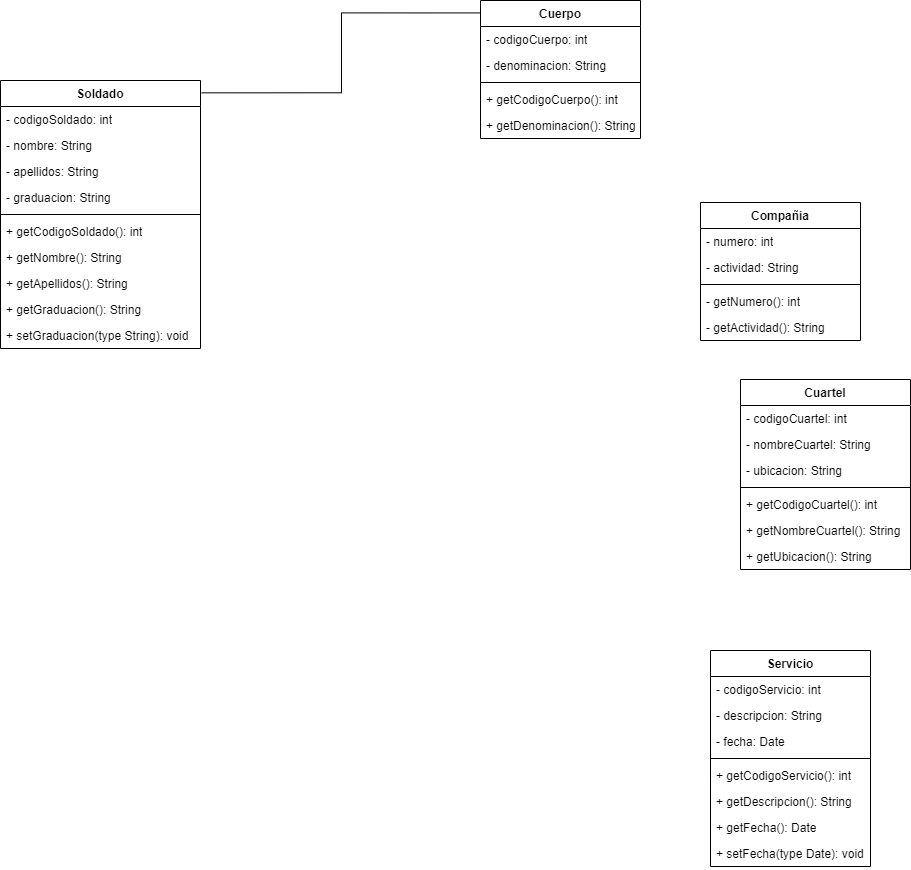

The diagram above was exported from draw.io. Its source (the exported page's mxGraphModel, read from the mxfile embedded in the PNG):
<mxGraphModel dx="1877" dy="1760" grid="1" gridSize="10" guides="1" tooltips="1" connect="1" arrows="1" fold="1" page="1" pageScale="1" pageWidth="827" pageHeight="1169" background="#ffffff" math="0" shadow="0">
  <root>
    <mxCell id="0" />
    <mxCell id="1" parent="0" />
    <mxCell id="PpWsyIpX_qgF2IGkZaWw-49" style="edgeStyle=orthogonalEdgeStyle;rounded=0;orthogonalLoop=1;jettySize=auto;html=1;exitX=1.006;exitY=0.046;exitDx=0;exitDy=0;entryX=0.003;entryY=0.09;entryDx=0;entryDy=0;endArrow=none;endFill=0;exitPerimeter=0;entryPerimeter=0;" edge="1" parent="1" source="PpWsyIpX_qgF2IGkZaWw-1" target="PpWsyIpX_qgF2IGkZaWw-21">
      <mxGeometry relative="1" as="geometry">
        <Array as="points">
          <mxPoint x="261" y="-148" />
        </Array>
      </mxGeometry>
    </mxCell>
    <mxCell id="PpWsyIpX_qgF2IGkZaWw-1" value="Soldado" style="swimlane;fontStyle=1;align=center;verticalAlign=top;childLayout=stackLayout;horizontal=1;startSize=26;horizontalStack=0;resizeParent=1;resizeParentMax=0;resizeLast=0;collapsible=1;marginBottom=0;whiteSpace=wrap;html=1;" vertex="1" parent="1">
      <mxGeometry x="-80" y="-80" width="200" height="268" as="geometry" />
    </mxCell>
    <mxCell id="PpWsyIpX_qgF2IGkZaWw-2" value="- codigoSoldado: int" style="text;strokeColor=none;fillColor=none;align=left;verticalAlign=top;spacingLeft=4;spacingRight=4;overflow=hidden;rotatable=0;points=[[0,0.5],[1,0.5]];portConstraint=eastwest;whiteSpace=wrap;html=1;" vertex="1" parent="PpWsyIpX_qgF2IGkZaWw-1">
      <mxGeometry y="26" width="200" height="26" as="geometry" />
    </mxCell>
    <mxCell id="PpWsyIpX_qgF2IGkZaWw-6" value="- nombre: String" style="text;strokeColor=none;fillColor=none;align=left;verticalAlign=top;spacingLeft=4;spacingRight=4;overflow=hidden;rotatable=0;points=[[0,0.5],[1,0.5]];portConstraint=eastwest;whiteSpace=wrap;html=1;" vertex="1" parent="PpWsyIpX_qgF2IGkZaWw-1">
      <mxGeometry y="52" width="200" height="26" as="geometry" />
    </mxCell>
    <mxCell id="PpWsyIpX_qgF2IGkZaWw-5" value="- apellidos: String" style="text;strokeColor=none;fillColor=none;align=left;verticalAlign=top;spacingLeft=4;spacingRight=4;overflow=hidden;rotatable=0;points=[[0,0.5],[1,0.5]];portConstraint=eastwest;whiteSpace=wrap;html=1;" vertex="1" parent="PpWsyIpX_qgF2IGkZaWw-1">
      <mxGeometry y="78" width="200" height="26" as="geometry" />
    </mxCell>
    <mxCell id="PpWsyIpX_qgF2IGkZaWw-7" value="- graduacion: String" style="text;strokeColor=none;fillColor=none;align=left;verticalAlign=top;spacingLeft=4;spacingRight=4;overflow=hidden;rotatable=0;points=[[0,0.5],[1,0.5]];portConstraint=eastwest;whiteSpace=wrap;html=1;" vertex="1" parent="PpWsyIpX_qgF2IGkZaWw-1">
      <mxGeometry y="104" width="200" height="26" as="geometry" />
    </mxCell>
    <mxCell id="PpWsyIpX_qgF2IGkZaWw-3" value="" style="line;strokeWidth=1;fillColor=none;align=left;verticalAlign=middle;spacingTop=-1;spacingLeft=3;spacingRight=3;rotatable=0;labelPosition=right;points=[];portConstraint=eastwest;strokeColor=inherit;" vertex="1" parent="PpWsyIpX_qgF2IGkZaWw-1">
      <mxGeometry y="130" width="200" height="8" as="geometry" />
    </mxCell>
    <mxCell id="PpWsyIpX_qgF2IGkZaWw-4" value="+ getCodigoSoldado(): int" style="text;strokeColor=none;fillColor=none;align=left;verticalAlign=top;spacingLeft=4;spacingRight=4;overflow=hidden;rotatable=0;points=[[0,0.5],[1,0.5]];portConstraint=eastwest;whiteSpace=wrap;html=1;" vertex="1" parent="PpWsyIpX_qgF2IGkZaWw-1">
      <mxGeometry y="138" width="200" height="26" as="geometry" />
    </mxCell>
    <mxCell id="PpWsyIpX_qgF2IGkZaWw-14" value="+ getNombre(): String" style="text;strokeColor=none;fillColor=none;align=left;verticalAlign=top;spacingLeft=4;spacingRight=4;overflow=hidden;rotatable=0;points=[[0,0.5],[1,0.5]];portConstraint=eastwest;whiteSpace=wrap;html=1;" vertex="1" parent="PpWsyIpX_qgF2IGkZaWw-1">
      <mxGeometry y="164" width="200" height="26" as="geometry" />
    </mxCell>
    <mxCell id="PpWsyIpX_qgF2IGkZaWw-16" value="+ getApellidos(): String" style="text;strokeColor=none;fillColor=none;align=left;verticalAlign=top;spacingLeft=4;spacingRight=4;overflow=hidden;rotatable=0;points=[[0,0.5],[1,0.5]];portConstraint=eastwest;whiteSpace=wrap;html=1;" vertex="1" parent="PpWsyIpX_qgF2IGkZaWw-1">
      <mxGeometry y="190" width="200" height="26" as="geometry" />
    </mxCell>
    <mxCell id="PpWsyIpX_qgF2IGkZaWw-17" value="+ getGraduacion(): String" style="text;strokeColor=none;fillColor=none;align=left;verticalAlign=top;spacingLeft=4;spacingRight=4;overflow=hidden;rotatable=0;points=[[0,0.5],[1,0.5]];portConstraint=eastwest;whiteSpace=wrap;html=1;" vertex="1" parent="PpWsyIpX_qgF2IGkZaWw-1">
      <mxGeometry y="216" width="200" height="26" as="geometry" />
    </mxCell>
    <mxCell id="PpWsyIpX_qgF2IGkZaWw-15" value="+ setGraduacion(type String): void" style="text;strokeColor=none;fillColor=none;align=left;verticalAlign=top;spacingLeft=4;spacingRight=4;overflow=hidden;rotatable=0;points=[[0,0.5],[1,0.5]];portConstraint=eastwest;whiteSpace=wrap;html=1;" vertex="1" parent="PpWsyIpX_qgF2IGkZaWw-1">
      <mxGeometry y="242" width="200" height="26" as="geometry" />
    </mxCell>
    <mxCell id="PpWsyIpX_qgF2IGkZaWw-8" value="Cuartel" style="swimlane;fontStyle=1;align=center;verticalAlign=top;childLayout=stackLayout;horizontal=1;startSize=26;horizontalStack=0;resizeParent=1;resizeParentMax=0;resizeLast=0;collapsible=1;marginBottom=0;whiteSpace=wrap;html=1;" vertex="1" parent="1">
      <mxGeometry x="660" y="219" width="170" height="190" as="geometry" />
    </mxCell>
    <mxCell id="PpWsyIpX_qgF2IGkZaWw-9" value="- codigoCuartel: int" style="text;strokeColor=none;fillColor=none;align=left;verticalAlign=top;spacingLeft=4;spacingRight=4;overflow=hidden;rotatable=0;points=[[0,0.5],[1,0.5]];portConstraint=eastwest;whiteSpace=wrap;html=1;" vertex="1" parent="PpWsyIpX_qgF2IGkZaWw-8">
      <mxGeometry y="26" width="170" height="26" as="geometry" />
    </mxCell>
    <mxCell id="PpWsyIpX_qgF2IGkZaWw-13" value="- nombreCuartel: String" style="text;strokeColor=none;fillColor=none;align=left;verticalAlign=top;spacingLeft=4;spacingRight=4;overflow=hidden;rotatable=0;points=[[0,0.5],[1,0.5]];portConstraint=eastwest;whiteSpace=wrap;html=1;" vertex="1" parent="PpWsyIpX_qgF2IGkZaWw-8">
      <mxGeometry y="52" width="170" height="26" as="geometry" />
    </mxCell>
    <mxCell id="PpWsyIpX_qgF2IGkZaWw-12" value="- ubicacion: String" style="text;strokeColor=none;fillColor=none;align=left;verticalAlign=top;spacingLeft=4;spacingRight=4;overflow=hidden;rotatable=0;points=[[0,0.5],[1,0.5]];portConstraint=eastwest;whiteSpace=wrap;html=1;" vertex="1" parent="PpWsyIpX_qgF2IGkZaWw-8">
      <mxGeometry y="78" width="170" height="26" as="geometry" />
    </mxCell>
    <mxCell id="PpWsyIpX_qgF2IGkZaWw-10" value="" style="line;strokeWidth=1;fillColor=none;align=left;verticalAlign=middle;spacingTop=-1;spacingLeft=3;spacingRight=3;rotatable=0;labelPosition=right;points=[];portConstraint=eastwest;strokeColor=inherit;" vertex="1" parent="PpWsyIpX_qgF2IGkZaWw-8">
      <mxGeometry y="104" width="170" height="8" as="geometry" />
    </mxCell>
    <mxCell id="PpWsyIpX_qgF2IGkZaWw-11" value="+ getCodigoCuartel(): int" style="text;strokeColor=none;fillColor=none;align=left;verticalAlign=top;spacingLeft=4;spacingRight=4;overflow=hidden;rotatable=0;points=[[0,0.5],[1,0.5]];portConstraint=eastwest;whiteSpace=wrap;html=1;" vertex="1" parent="PpWsyIpX_qgF2IGkZaWw-8">
      <mxGeometry y="112" width="170" height="26" as="geometry" />
    </mxCell>
    <mxCell id="PpWsyIpX_qgF2IGkZaWw-20" value="+ getNombreCuartel(): String" style="text;strokeColor=none;fillColor=none;align=left;verticalAlign=top;spacingLeft=4;spacingRight=4;overflow=hidden;rotatable=0;points=[[0,0.5],[1,0.5]];portConstraint=eastwest;whiteSpace=wrap;html=1;" vertex="1" parent="PpWsyIpX_qgF2IGkZaWw-8">
      <mxGeometry y="138" width="170" height="26" as="geometry" />
    </mxCell>
    <mxCell id="PpWsyIpX_qgF2IGkZaWw-19" value="+ getUbicacion(): String" style="text;strokeColor=none;fillColor=none;align=left;verticalAlign=top;spacingLeft=4;spacingRight=4;overflow=hidden;rotatable=0;points=[[0,0.5],[1,0.5]];portConstraint=eastwest;whiteSpace=wrap;html=1;" vertex="1" parent="PpWsyIpX_qgF2IGkZaWw-8">
      <mxGeometry y="164" width="170" height="26" as="geometry" />
    </mxCell>
    <mxCell id="PpWsyIpX_qgF2IGkZaWw-21" value="Cuerpo" style="swimlane;fontStyle=1;align=center;verticalAlign=top;childLayout=stackLayout;horizontal=1;startSize=26;horizontalStack=0;resizeParent=1;resizeParentMax=0;resizeLast=0;collapsible=1;marginBottom=0;whiteSpace=wrap;html=1;" vertex="1" parent="1">
      <mxGeometry x="400" y="-160" width="160" height="138" as="geometry" />
    </mxCell>
    <mxCell id="PpWsyIpX_qgF2IGkZaWw-22" value="- codigoCuerpo: int" style="text;strokeColor=none;fillColor=none;align=left;verticalAlign=top;spacingLeft=4;spacingRight=4;overflow=hidden;rotatable=0;points=[[0,0.5],[1,0.5]];portConstraint=eastwest;whiteSpace=wrap;html=1;" vertex="1" parent="PpWsyIpX_qgF2IGkZaWw-21">
      <mxGeometry y="26" width="160" height="26" as="geometry" />
    </mxCell>
    <mxCell id="PpWsyIpX_qgF2IGkZaWw-25" value="- denominacion: String" style="text;strokeColor=none;fillColor=none;align=left;verticalAlign=top;spacingLeft=4;spacingRight=4;overflow=hidden;rotatable=0;points=[[0,0.5],[1,0.5]];portConstraint=eastwest;whiteSpace=wrap;html=1;" vertex="1" parent="PpWsyIpX_qgF2IGkZaWw-21">
      <mxGeometry y="52" width="160" height="26" as="geometry" />
    </mxCell>
    <mxCell id="PpWsyIpX_qgF2IGkZaWw-23" value="" style="line;strokeWidth=1;fillColor=none;align=left;verticalAlign=middle;spacingTop=-1;spacingLeft=3;spacingRight=3;rotatable=0;labelPosition=right;points=[];portConstraint=eastwest;strokeColor=inherit;" vertex="1" parent="PpWsyIpX_qgF2IGkZaWw-21">
      <mxGeometry y="78" width="160" height="8" as="geometry" />
    </mxCell>
    <mxCell id="PpWsyIpX_qgF2IGkZaWw-24" value="+ getCodigoCuerpo(): int" style="text;strokeColor=none;fillColor=none;align=left;verticalAlign=top;spacingLeft=4;spacingRight=4;overflow=hidden;rotatable=0;points=[[0,0.5],[1,0.5]];portConstraint=eastwest;whiteSpace=wrap;html=1;" vertex="1" parent="PpWsyIpX_qgF2IGkZaWw-21">
      <mxGeometry y="86" width="160" height="26" as="geometry" />
    </mxCell>
    <mxCell id="PpWsyIpX_qgF2IGkZaWw-26" value="+ getDenominacion(): String" style="text;strokeColor=none;fillColor=none;align=left;verticalAlign=top;spacingLeft=4;spacingRight=4;overflow=hidden;rotatable=0;points=[[0,0.5],[1,0.5]];portConstraint=eastwest;whiteSpace=wrap;html=1;" vertex="1" parent="PpWsyIpX_qgF2IGkZaWw-21">
      <mxGeometry y="112" width="160" height="26" as="geometry" />
    </mxCell>
    <mxCell id="PpWsyIpX_qgF2IGkZaWw-30" value="Compañia" style="swimlane;fontStyle=1;align=center;verticalAlign=top;childLayout=stackLayout;horizontal=1;startSize=26;horizontalStack=0;resizeParent=1;resizeParentMax=0;resizeLast=0;collapsible=1;marginBottom=0;whiteSpace=wrap;html=1;" vertex="1" parent="1">
      <mxGeometry x="620" y="42" width="160" height="138" as="geometry" />
    </mxCell>
    <mxCell id="PpWsyIpX_qgF2IGkZaWw-35" value="- numero: int" style="text;strokeColor=none;fillColor=none;align=left;verticalAlign=top;spacingLeft=4;spacingRight=4;overflow=hidden;rotatable=0;points=[[0,0.5],[1,0.5]];portConstraint=eastwest;whiteSpace=wrap;html=1;" vertex="1" parent="PpWsyIpX_qgF2IGkZaWw-30">
      <mxGeometry y="26" width="160" height="26" as="geometry" />
    </mxCell>
    <mxCell id="PpWsyIpX_qgF2IGkZaWw-34" value="- actividad: String" style="text;strokeColor=none;fillColor=none;align=left;verticalAlign=top;spacingLeft=4;spacingRight=4;overflow=hidden;rotatable=0;points=[[0,0.5],[1,0.5]];portConstraint=eastwest;whiteSpace=wrap;html=1;" vertex="1" parent="PpWsyIpX_qgF2IGkZaWw-30">
      <mxGeometry y="52" width="160" height="26" as="geometry" />
    </mxCell>
    <mxCell id="PpWsyIpX_qgF2IGkZaWw-32" value="" style="line;strokeWidth=1;fillColor=none;align=left;verticalAlign=middle;spacingTop=-1;spacingLeft=3;spacingRight=3;rotatable=0;labelPosition=right;points=[];portConstraint=eastwest;strokeColor=inherit;" vertex="1" parent="PpWsyIpX_qgF2IGkZaWw-30">
      <mxGeometry y="78" width="160" height="8" as="geometry" />
    </mxCell>
    <mxCell id="PpWsyIpX_qgF2IGkZaWw-33" value="- getNumero(): int" style="text;strokeColor=none;fillColor=none;align=left;verticalAlign=top;spacingLeft=4;spacingRight=4;overflow=hidden;rotatable=0;points=[[0,0.5],[1,0.5]];portConstraint=eastwest;whiteSpace=wrap;html=1;" vertex="1" parent="PpWsyIpX_qgF2IGkZaWw-30">
      <mxGeometry y="86" width="160" height="26" as="geometry" />
    </mxCell>
    <mxCell id="PpWsyIpX_qgF2IGkZaWw-38" value="- getActividad(): String" style="text;strokeColor=none;fillColor=none;align=left;verticalAlign=top;spacingLeft=4;spacingRight=4;overflow=hidden;rotatable=0;points=[[0,0.5],[1,0.5]];portConstraint=eastwest;whiteSpace=wrap;html=1;" vertex="1" parent="PpWsyIpX_qgF2IGkZaWw-30">
      <mxGeometry y="112" width="160" height="26" as="geometry" />
    </mxCell>
    <mxCell id="PpWsyIpX_qgF2IGkZaWw-39" value="Servicio" style="swimlane;fontStyle=1;align=center;verticalAlign=top;childLayout=stackLayout;horizontal=1;startSize=26;horizontalStack=0;resizeParent=1;resizeParentMax=0;resizeLast=0;collapsible=1;marginBottom=0;whiteSpace=wrap;html=1;" vertex="1" parent="1">
      <mxGeometry x="630" y="490" width="160" height="216" as="geometry" />
    </mxCell>
    <mxCell id="PpWsyIpX_qgF2IGkZaWw-40" value="- codigoServicio: int" style="text;strokeColor=none;fillColor=none;align=left;verticalAlign=top;spacingLeft=4;spacingRight=4;overflow=hidden;rotatable=0;points=[[0,0.5],[1,0.5]];portConstraint=eastwest;whiteSpace=wrap;html=1;" vertex="1" parent="PpWsyIpX_qgF2IGkZaWw-39">
      <mxGeometry y="26" width="160" height="26" as="geometry" />
    </mxCell>
    <mxCell id="PpWsyIpX_qgF2IGkZaWw-43" value="- descripcion: String" style="text;strokeColor=none;fillColor=none;align=left;verticalAlign=top;spacingLeft=4;spacingRight=4;overflow=hidden;rotatable=0;points=[[0,0.5],[1,0.5]];portConstraint=eastwest;whiteSpace=wrap;html=1;" vertex="1" parent="PpWsyIpX_qgF2IGkZaWw-39">
      <mxGeometry y="52" width="160" height="26" as="geometry" />
    </mxCell>
    <mxCell id="PpWsyIpX_qgF2IGkZaWw-45" value="- fecha: Date" style="text;strokeColor=none;fillColor=none;align=left;verticalAlign=top;spacingLeft=4;spacingRight=4;overflow=hidden;rotatable=0;points=[[0,0.5],[1,0.5]];portConstraint=eastwest;whiteSpace=wrap;html=1;" vertex="1" parent="PpWsyIpX_qgF2IGkZaWw-39">
      <mxGeometry y="78" width="160" height="26" as="geometry" />
    </mxCell>
    <mxCell id="PpWsyIpX_qgF2IGkZaWw-41" value="" style="line;strokeWidth=1;fillColor=none;align=left;verticalAlign=middle;spacingTop=-1;spacingLeft=3;spacingRight=3;rotatable=0;labelPosition=right;points=[];portConstraint=eastwest;strokeColor=inherit;" vertex="1" parent="PpWsyIpX_qgF2IGkZaWw-39">
      <mxGeometry y="104" width="160" height="8" as="geometry" />
    </mxCell>
    <mxCell id="PpWsyIpX_qgF2IGkZaWw-42" value="+ getCodigoServicio(): int" style="text;strokeColor=none;fillColor=none;align=left;verticalAlign=top;spacingLeft=4;spacingRight=4;overflow=hidden;rotatable=0;points=[[0,0.5],[1,0.5]];portConstraint=eastwest;whiteSpace=wrap;html=1;" vertex="1" parent="PpWsyIpX_qgF2IGkZaWw-39">
      <mxGeometry y="112" width="160" height="26" as="geometry" />
    </mxCell>
    <mxCell id="PpWsyIpX_qgF2IGkZaWw-44" value="+ getDescripcion(): String" style="text;strokeColor=none;fillColor=none;align=left;verticalAlign=top;spacingLeft=4;spacingRight=4;overflow=hidden;rotatable=0;points=[[0,0.5],[1,0.5]];portConstraint=eastwest;whiteSpace=wrap;html=1;" vertex="1" parent="PpWsyIpX_qgF2IGkZaWw-39">
      <mxGeometry y="138" width="160" height="26" as="geometry" />
    </mxCell>
    <mxCell id="PpWsyIpX_qgF2IGkZaWw-46" value="+ getFecha(): Date" style="text;strokeColor=none;fillColor=none;align=left;verticalAlign=top;spacingLeft=4;spacingRight=4;overflow=hidden;rotatable=0;points=[[0,0.5],[1,0.5]];portConstraint=eastwest;whiteSpace=wrap;html=1;" vertex="1" parent="PpWsyIpX_qgF2IGkZaWw-39">
      <mxGeometry y="164" width="160" height="26" as="geometry" />
    </mxCell>
    <mxCell id="PpWsyIpX_qgF2IGkZaWw-47" value="+ setFecha(type Date): void" style="text;strokeColor=none;fillColor=none;align=left;verticalAlign=top;spacingLeft=4;spacingRight=4;overflow=hidden;rotatable=0;points=[[0,0.5],[1,0.5]];portConstraint=eastwest;whiteSpace=wrap;html=1;" vertex="1" parent="PpWsyIpX_qgF2IGkZaWw-39">
      <mxGeometry y="190" width="160" height="26" as="geometry" />
    </mxCell>
  </root>
</mxGraphModel>